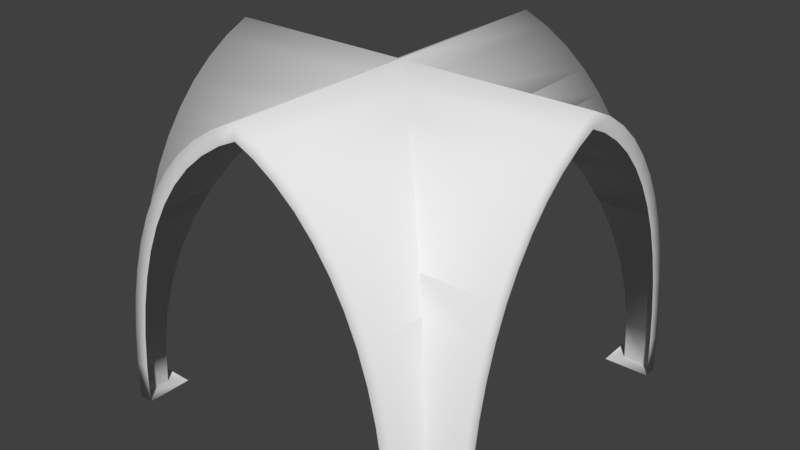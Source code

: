 # Source: Church_Vault_8x8.blend  (saved by Blender 2.78.0; exported with 4.5.12 LTS)
import bpy
from mathutils import Matrix  # noqa: F401  (used for matrix-valued properties, if any)

bpy.ops.wm.read_factory_settings(use_empty=True)
scene = bpy.context.scene
scene.name = 'Scene'

# ---- collections
col_collection_1 = bpy.data.collections.new('Collection 1'); scene.collection.children.link(col_collection_1)

# ---- world
world_world = bpy.data.worlds.new('World'); scene.world = world_world
world_world.color = (0.05088, 0.05088, 0.05088)
world_world.use_sun_shadow = False
world_world.sun_shadow_jitter_overblur = 0.0
world_world.cycles.sampling_method = 'MANUAL'

# ---- meshes
me_church_vault_8x8 = bpy.data.meshes.new('Church Vault 8x8')
me_church_vault_8x8.from_pydata([(-5.96e-08, 1.0, 1.202), (-5.96e-08, 1.0, 1.0), (-0.2445, 0.9928, 0.9928), (-0.2445, 0.9928, 1.202), (-0.4775, 0.9714, 0.9714), (-0.4775, 0.9714, 1.202), (-0.6982, 0.9359, 0.9359), (-0.6982, 0.9359, 1.202), (-0.9058, 0.8864, 0.8864), (-0.9058, 0.8864, 1.202), (-1.1, 0.823, 0.823), (-1.1, 0.823, 0.823), (-1.1, 0.823, 1.202), (-1.279, 0.7458, 0.7458), (-1.279, 0.7458, 1.202), (-1.279, 0.7458, 0.7458), (-1.442, 0.6549, 0.6549), (-1.442, 0.6549, 1.202), (-1.442, 0.6549, 0.6549), (-1.589, 0.5506, 0.5506), (-1.589, 0.5506, 1.202), (-1.589, 0.5506, 0.5506), (-1.72, 0.4328, 0.4328), (-1.72, 0.4328, 1.202), (-1.72, 0.4328, 0.4328), (-1.832, 0.3017, 0.3017), (-1.832, 0.3017, 1.202), (-1.926, 0.1574, 0.1574), (-1.926, 0.1574, 1.202), (-2.0, 1.263e-07, -9.653e-15), (-1.926, 0.1574, -0.1574), (-1.926, 0.1574, -1.202), (-2.0, -5.254e-08, -1.202), (-2.0, 5.254e-08, 1.202), (-1.832, 0.3017, -0.3017), (-1.832, 0.3017, -1.202), (-1.926, -0.1574, -1.202), (-1.926, -0.1574, -0.1574), (-2.0, -1.263e-07, 1.243e-14), (-1.926, -0.1574, 0.1574), (-1.926, -0.1574, 1.202), (-1.72, 0.4328, -0.4328), (-1.72, 0.4328, -1.202), (-1.72, 0.4328, -0.4328), (-1.832, -0.3017, -1.202), (-1.832, -0.3017, -0.3017), (-1.832, -0.3017, 0.3017), (-1.832, -0.3017, 1.202), (-1.589, 0.5506, -0.5506), (-1.589, 0.5506, -1.202), (-1.589, 0.5506, -0.5506), (-1.72, -0.4328, -1.202), (-1.72, -0.4328, -0.4328), (-1.72, -0.4328, 0.4328), (-1.72, -0.4328, 1.202), (-1.442, 0.6549, -0.6549), (-1.442, 0.6549, -1.202), (-1.442, 0.6549, -0.6549), (-1.589, -0.5506, -1.202), (-1.589, -0.5506, -0.5506), (-1.72, -0.4328, -0.4328), (-1.72, -0.4328, 0.4328), (-1.589, -0.5506, 0.5506), (-1.589, -0.5506, 1.202), (-1.279, 0.7458, -0.7458), (-1.279, 0.7458, -1.202), (-1.279, 0.7458, -0.7458), (-1.442, -0.6549, -1.202), (-1.442, -0.6549, -0.6549), (-1.589, -0.5506, -0.5506), (-1.589, -0.5506, 0.5506), (-1.442, -0.6549, 0.6549), (-1.442, -0.6549, 1.202), (-1.1, 0.823, -0.823), (-1.1, 0.823, -1.202), (-1.279, -0.7458, -1.202), (-1.279, -0.7458, -0.7458), (-1.442, -0.6549, -0.6549), (-1.442, -0.6549, 0.6549), (-1.279, -0.7458, 0.7458), (-1.279, -0.7458, 1.202), (-0.9058, 0.8864, -0.8864), (-0.9058, 0.8864, -1.202), (-1.1, 0.823, -0.823), (-1.1, -0.823, -1.202), (-1.1, -0.823, -0.823), (-1.1, -0.823, -0.823), (-1.279, -0.7458, -0.7458), (-1.279, -0.7458, 0.7458), (-1.1, -0.823, 0.823), (-1.1, -0.823, 0.823), (-1.1, -0.823, 1.202), (-0.6982, 0.9359, -0.9359), (-0.6982, 0.9359, -1.202), (-0.9058, -0.8864, -1.202), (-0.9058, -0.8864, -0.8864), (-0.9058, -0.8864, 0.8864), (-0.9058, -0.8864, 1.202), (-0.4775, 0.9714, -0.9714), (-0.4775, 0.9714, -1.202), (-0.6982, -0.9359, -1.202), (-0.6982, -0.9359, -0.9359), (-0.6982, -0.9359, 0.9359), (-0.6982, -0.9359, 1.202), (-0.2445, 0.9928, -0.9928), (-0.2445, 0.9928, -1.202), (-0.4775, -0.9714, -1.202), (-0.4775, -0.9714, -0.9714), (-0.4775, -0.9714, 0.9714), (-0.4775, -0.9714, 1.202), (-5.96e-08, 1.0, -1.0), (-5.96e-08, 1.0, -1.202), (-0.2445, -0.9928, -1.202), (-0.2445, -0.9928, -0.9928), (-0.2445, -0.9928, 0.9928), (-0.2445, -0.9928, 1.202), (-5.96e-08, -1.0, -1.202), (-5.96e-08, -1.0, -1.0), (-5.96e-08, -1.0, 1.0), (-5.96e-08, -1.0, 1.202), (-8.211e-08, 1.202, -1.0), (-0.2445, 1.202, -0.9928), (-0.4775, 1.202, -0.9714), (-0.6982, 1.202, -0.9359), (-0.9058, 1.202, -0.8864), (-1.1, 1.202, -0.823), (-1.279, 1.202, -0.7458), (-1.442, 1.202, -0.6549), (-1.589, 1.202, -0.5506), (-1.72, 1.202, -0.4328), (-1.832, 1.202, -0.3017), (-1.926, 1.202, -0.1574), (-2.0, 1.202, -1.181e-07), (-1.926, 1.202, 0.1574), (-1.832, 1.202, 0.3017), (-1.72, 1.202, 0.4328), (-1.589, 1.202, 0.5506), (-1.442, 1.202, 0.6549), (-1.279, 1.202, 0.7458), (-1.1, 1.202, 0.823), (-0.9058, 1.202, 0.8864), (-0.6982, 1.202, 0.9359), (-0.4775, 1.202, 0.9714), (-0.2445, 1.202, 0.9928), (-8.211e-08, 1.202, 1.0), (-3.71e-08, -1.202, -1.0), (-0.2445, -1.202, -0.9928), (-0.4775, -1.202, -0.9714), (-0.6982, -1.202, -0.9359), (-0.9058, -1.202, -0.8864), (-1.1, -1.202, -0.823), (-1.279, -1.202, -0.7458), (-1.442, -1.202, -0.6549), (-1.589, -1.202, -0.5506), (-1.72, -1.202, -0.4328), (-1.832, -1.202, -0.3017), (-1.926, -1.202, -0.1574), (-2.0, -1.202, 1.181e-07), (-1.926, -1.202, 0.1574), (-1.832, -1.202, 0.3017), (-1.72, -1.202, 0.4328), (-1.589, -1.202, 0.5506), (-1.442, -1.202, 0.6549), (-1.279, -1.202, 0.7458), (-1.1, -1.202, 0.823), (-0.9058, -1.202, 0.8864), (-0.6982, -1.202, 0.9359), (-0.4775, -1.202, 0.9714), (-0.2445, -1.202, 0.9928), (-3.71e-08, -1.202, 1.0)], [], [(0, 1, 2, 3), (3, 2, 4, 5), (5, 4, 6, 7), (7, 6, 8, 9), (9, 8, 10, 11, 12), (12, 11, 13, 14), (14, 13, 15, 16, 17), (17, 16, 18, 19, 20), (20, 19, 21, 22, 23), (23, 22, 24, 25, 26), (26, 25, 27, 28), (28, 27, 29, 30, 31, 32, 33), (34, 35, 31, 30), (33, 32, 36, 37, 38, 39, 40), (41, 42, 35, 34, 43), (37, 36, 44, 45), (40, 39, 46, 47), (48, 49, 42, 41, 50), (45, 44, 51, 52), (47, 46, 53, 54), (55, 56, 49, 48, 57), (52, 51, 58, 59, 60), (54, 53, 61, 62, 63), (64, 65, 56, 55, 66), (59, 58, 67, 68, 69), (63, 62, 70, 71, 72), (73, 74, 65, 64), (68, 67, 75, 76, 77), (72, 71, 78, 79, 80), (81, 82, 74, 73, 83), (76, 75, 84, 85, 86, 87), (80, 79, 88, 89, 90, 91), (92, 93, 82, 81), (85, 84, 94, 95), (91, 90, 96, 97), (98, 99, 93, 92), (95, 94, 100, 101), (97, 96, 102, 103), (104, 105, 99, 98), (101, 100, 106, 107), (103, 102, 108, 109), (110, 111, 105, 104), (107, 106, 112, 113), (109, 108, 114, 115), (113, 112, 116, 117), (115, 114, 118, 119), (120, 110, 104, 121), (121, 104, 98, 122), (122, 98, 92, 123), (123, 92, 81, 124), (124, 81, 83, 125), (125, 83, 73, 64, 66, 126), (126, 66, 55, 57, 127), (127, 57, 48, 50, 128), (128, 50, 41, 43, 129), (129, 43, 34, 130), (130, 34, 30, 131), (131, 30, 29, 132), (132, 29, 27, 133), (133, 27, 25, 134), (134, 25, 24, 135), (135, 24, 22, 21, 136), (136, 21, 19, 18, 137), (137, 18, 16, 15, 138), (138, 15, 13, 11, 10, 139), (139, 10, 8, 140), (140, 8, 6, 141), (141, 6, 4, 142), (142, 4, 2, 143), (143, 2, 1, 144), (117, 145, 146, 113), (113, 146, 147, 107), (107, 147, 148, 101), (101, 148, 149, 95), (95, 149, 150, 86, 85), (86, 150, 151, 87), (87, 151, 152, 77, 76), (77, 152, 153, 69, 68), (69, 153, 154, 60, 59), (60, 154, 155, 45, 52), (45, 155, 156, 37), (37, 156, 157, 38), (38, 157, 158, 39), (39, 158, 159, 46), (46, 159, 160, 61, 53), (61, 160, 161, 70, 62), (70, 161, 162, 78, 71), (78, 162, 163, 88, 79), (88, 163, 164, 89), (89, 164, 165, 96, 90), (96, 165, 166, 102), (102, 166, 167, 108), (108, 167, 168, 114), (114, 168, 169, 118)])
me_church_vault_8x8.polygons.foreach_set('use_smooth', [True] * 94)
me_church_vault_8x8.use_remesh_preserve_volume = False
me_church_vault_8x8.use_remesh_preserve_attributes = False
me_church_vault_8x8.use_mirror_vertex_groups = False
me_church_vault_8x8.update()

# ---- objects
ob_church_vault_8x8 = bpy.data.objects.new('Church Vault 8x8', me_church_vault_8x8)

# ---- transforms, parenting, visibility, modifiers, constraints
ob_church_vault_8x8.location = (0.0, 0.0, 0.0)
ob_church_vault_8x8.rotation_euler = (1.571, 1.571, 0.0)
ob_church_vault_8x8.scale = (4.16, 4.16, 4.16)
ob_church_vault_8x8.lineart.crease_threshold = 0.0
_m = ob_church_vault_8x8.modifiers.new('Solidify', 'SOLIDIFY')
_m.thickness = 0.085
_m.use_even_offset = True
_m.invert_vertex_group = True
_m.use_rim_only = True
_m.nonmanifold_thickness_mode = 'FIXED'
_m.nonmanifold_merge_threshold = 0.0003

# ---- collection membership
col_collection_1.objects.link(ob_church_vault_8x8)

# ---- scene / render settings (as saved in the file)
scene.frame_start = 1; scene.frame_end = 250; scene.frame_set(1)
scene.render.engine = 'BLENDER_EEVEE_NEXT'
scene.render.resolution_percentage = 50
scene.render.dither_intensity = 0.0
scene.cycles.use_denoising = False
scene.cycles.samples = 128
scene.cycles.sampling_pattern = 'TABULATED_SOBOL'
scene.cycles.light_sampling_threshold = 0.0
scene.cycles.use_adaptive_sampling = False
scene.cycles.use_light_tree = False
scene.cycles.blur_glossy = 0.0
scene.cycles.sample_clamp_indirect = 0.0
scene.view_settings.view_transform = 'Standard'
bpy.context.view_layer.update()

# ---- added for rendering (the .blend has no active camera and no usable light): camera, sun
cam_auto = bpy.data.cameras.new('AutoCamera')
cam_auto.lens = 50.0
cam_auto.sensor_width = 36.0
cam_auto.clip_end = 1000.0
ob_auto_camera = bpy.data.objects.new('AutoCamera', cam_auto)
scene.collection.objects.link(ob_auto_camera)
ob_auto_camera.location = (15.1908, -18.229, 16.3023)
ob_auto_camera.rotation_euler = (1.09748, -7.21219e-08, 0.694738)
scene.camera = ob_auto_camera
light_auto_sun = bpy.data.lights.new('AutoSun', 'SUN')
light_auto_sun.energy = 3.0
light_auto_sun.angle = 0.0523599
ob_auto_sun = bpy.data.objects.new('AutoSun', light_auto_sun)
scene.collection.objects.link(ob_auto_sun)
ob_auto_sun.rotation_euler = (0.872665, 0.174533, 0.523599)
bpy.context.view_layer.update()
